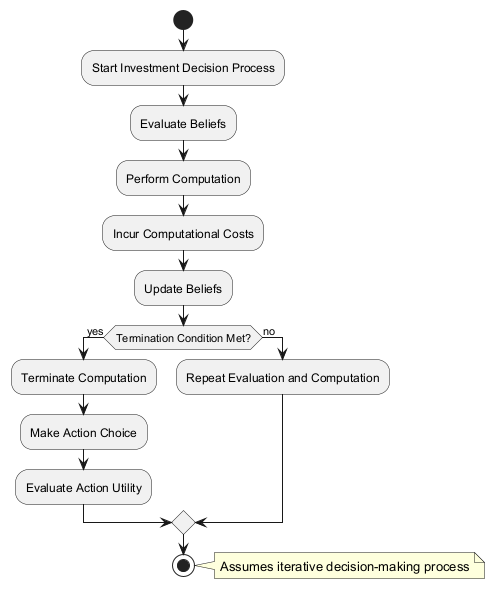

The diagram above was rendered by PlantUML. Its source (embedded in the PNG):
@startuml
start
:Start Investment Decision Process;
:Evaluate Beliefs;
:Perform Computation;
:Incur Computational Costs;
:Update Beliefs;
if (Termination Condition Met?) then (yes)
    :Terminate Computation;
    :Make Action Choice;
    :Evaluate Action Utility;
else (no)
    :Repeat Evaluation and Computation;
endif
stop
note right: Assumes iterative decision-making process
@enduml